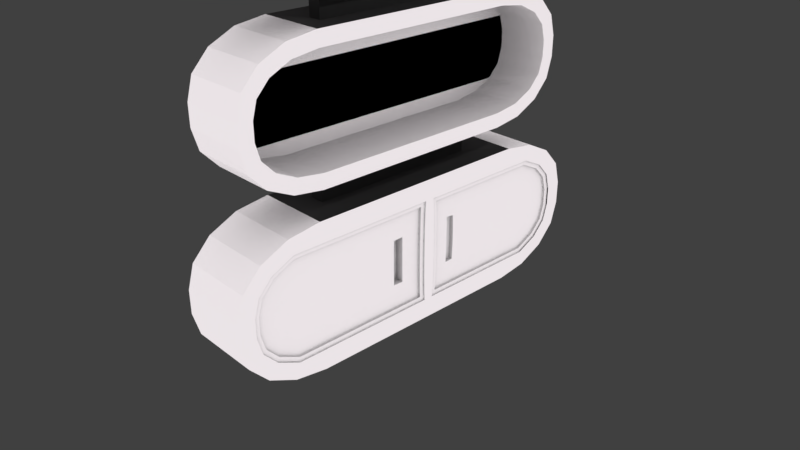 # Source: shatteredbookcase1.blend  (saved by Blender 2.79.0; exported with 4.5.12 LTS)
import bpy
from mathutils import Matrix  # noqa: F401  (used for matrix-valued properties, if any)

bpy.ops.wm.read_factory_settings(use_empty=True)
scene = bpy.context.scene
scene.name = 'Scene'

# ---- collections
col_collection_1 = bpy.data.collections.new('Collection 1'); scene.collection.children.link(col_collection_1)

# ---- materials (node trees are filled in below, after node groups)
mat_connectors = bpy.data.materials.new('connectors')
mat_connectors.alpha_threshold = 0.0
mat_connectors.use_transparent_shadow = False
mat_connectors.roughness = 0.5
mat_frame = bpy.data.materials.new('frame')
mat_frame.alpha_threshold = 0.0
mat_frame.use_transparent_shadow = False
mat_frame.roughness = 0.5

# ---- material node trees
mat_connectors.use_nodes = True; mat_connectors.node_tree.nodes.clear()
_N = mat_connectors.node_tree.nodes; _L = mat_connectors.node_tree.links
n0 = _N.new('ShaderNodeOutputMaterial'); n0.name = 'Material Output'; n0.location = (300, 300)
n1 = _N.new('ShaderNodeBsdfDiffuse'); n1.name = 'Diffuse BSDF'; n1.location = (10, 300)
n1.inputs[0].default_value = (0.07324, 0.07324, 0.07324, 1.0)
n1.inputs[1].default_value = 0.2339
_L.new(n1.outputs[0], n0.inputs[0])
n0.is_active_output = True
mat_frame.use_nodes = True; mat_frame.node_tree.nodes.clear()
_N = mat_frame.node_tree.nodes; _L = mat_frame.node_tree.links
n0 = _N.new('ShaderNodeOutputMaterial'); n0.name = 'Material Output'; n0.location = (300, 300)
n1 = _N.new('ShaderNodeAmbientOcclusion'); n1.name = 'Ambient Occlusion'; n1.location = (10, 300)
n1.samples = 1
n1.inputs[0].default_value = (0.8276, 0.7728, 0.7968, 1.0)
n1.inputs[1].default_value = 0.0
_L.new(n1.outputs[0], n0.inputs[0])
n0.is_active_output = True

# ---- world
world_world = bpy.data.worlds.new('World'); scene.world = world_world
world_world.color = (0.05088, 0.05088, 0.05088)
world_world.use_sun_shadow = False
world_world.sun_shadow_jitter_overblur = 0.0
world_world.cycles.sampling_method = 'MANUAL'

# ---- cameras
cam_camera = bpy.data.cameras.new('Camera')
cam_camera.clip_end = 100.0
cam_camera.lens = 35.0
cam_camera.sensor_width = 32.0
cam_camera.sensor_height = 18.0
cam_camera.ortho_scale = 7.314
cam_camera.dof.focus_distance = 0.0
cam_camera.dof.aperture_fstop = 128.0

# ---- lights
light_lamp = bpy.data.lights.new('Lamp', 'POINT')
light_lamp.transmission_factor = 0.0
light_lamp.cutoff_distance = 30.0
light_lamp.energy = 100.0
light_lamp.shadow_buffer_clip_start = 1.001
light_lamp.shadow_soft_size = 0.1
light_lamp.shadow_maximum_resolution = 0.006
light_lamp.use_absolute_resolution = True

# ---- meshes
me_bookcase_cell_010 = bpy.data.meshes.new('bookcase_cell.010')
me_bookcase_cell_010.from_pydata([(-0.1694, -0.9418, 0.469), (-0.1694, -0.9418, 0.7819), (-0.1694, 0.9358, 0.469), (-0.1694, 0.9358, 0.7819), (-0.01291, -0.9418, 0.469), (-0.01291, -0.9418, 0.7819), (-0.01291, 0.9358, 0.469), (-0.01291, 0.9358, 0.7819), (0.3499, 1.269, -0.8867), (0.3499, 2.026, -0.3805), (0.3499, 1.582, -0.8422), (0.3499, 1.826, -0.7255), (0.3499, 1.974, -0.5677), (0.3499, -2.005, -0.3805), (0.3499, -1.247, -0.8867), (0.3499, -1.953, -0.5677), (0.3499, -1.805, -0.7255), (0.3499, -1.561, -0.8422), (-0.4325, -1.26, -1.062), (-0.4325, -2.18, -0.4045), (-0.4325, -1.612, -1.012), (-0.4325, -1.91, -0.8693), (-0.4325, -2.11, -0.656), (-0.4325, 2.201, -0.4045), (-0.4325, 1.281, -1.062), (-0.4325, 2.131, -0.656), (-0.4325, 1.932, -0.8693), (-0.4325, 1.633, -1.012), (0.3499, 2.026, -0.1784), (0.3499, 1.269, 0.3278), (0.3499, 1.974, 0.008791), (0.3499, 1.826, 0.1666), (0.3499, 1.582, 0.2832), (0.3499, -1.247, 0.3278), (0.3499, -2.005, -0.1784), (0.3499, -1.561, 0.2832), (0.3499, -1.805, 0.1666), (0.3499, -1.953, 0.008791), (-0.4325, -2.18, -0.1545), (-0.4325, -1.26, 0.5029), (-0.4325, -2.11, 0.09709), (-0.4325, -1.91, 0.3103), (-0.4325, -1.612, 0.4528), (-0.4325, 1.281, 0.5029), (-0.4325, 2.201, -0.1545), (-0.4325, 1.633, 0.4528), (-0.4325, 1.932, 0.3103), (-0.4325, 2.131, 0.09709), (0.3499, 1.633, -1.012), (0.3499, 1.281, -1.062), (0.3499, 1.932, -0.8693), (0.3499, 2.131, -0.656), (0.3499, 2.201, -0.4045), (0.3499, -2.11, -0.656), (0.3499, -2.18, -0.4045), (0.3499, -1.91, -0.8693), (0.3499, -1.612, -1.012), (0.3499, -1.26, -1.062), (0.3499, 2.131, 0.09709), (0.3499, 2.201, -0.1545), (0.3499, 1.932, 0.3103), (0.3499, 1.633, 0.4528), (0.3499, 1.281, 0.5029), (0.3499, -1.612, 0.4528), (0.3499, -1.26, 0.5029), (0.3499, -1.91, 0.3103), (0.3499, -2.11, 0.09709), (0.3499, -2.18, -0.1545), (-0.276, 1.582, -0.8422), (-0.276, 1.269, -0.8867), (-0.276, 1.826, -0.7255), (-0.276, 1.974, -0.5677), (-0.276, 2.026, -0.3805), (-0.276, -1.953, -0.5677), (-0.276, -2.005, -0.3805), (-0.276, -1.805, -0.7255), (-0.276, -1.561, -0.8422), (-0.276, -1.247, -0.8867), (-0.276, 1.974, 0.008791), (-0.276, 2.026, -0.1784), (-0.276, 1.826, 0.1666), (-0.276, 1.582, 0.2832), (-0.276, 1.269, 0.3278), (-0.276, -1.561, 0.2832), (-0.276, -1.247, 0.3278), (-0.276, -1.805, 0.1666), (-0.276, -1.953, 0.008791), (-0.276, -2.005, -0.1784), (-0.1923, -0.9971, -1.4), (-0.1923, -0.9971, -1.053), (-0.1923, 1.088, -1.4), (-0.1923, 1.088, -1.053), (-0.0186, -0.9971, -1.4), (-0.0186, -0.9971, -1.053), (-0.0186, 1.088, -1.4), (-0.0186, 1.088, -1.053), (0.3842, -2.177, -2.344), (-0.4845, -2.372, -2.37), (0.3842, 2.298, -2.119), (0.3842, 1.457, -1.557), (0.3842, 2.24, -1.911), (0.3842, 2.076, -1.736), (0.3842, 1.805, -1.607), (0.3842, -1.336, -1.557), (0.3842, -2.177, -2.119), (0.3842, -1.684, -1.607), (0.3842, -1.956, -1.736), (0.3842, -2.119, -1.911), (-0.4845, -2.372, -2.093), (-0.4845, -1.35, -1.363), (-0.4845, -2.294, -1.813), (-0.4845, -2.073, -1.577), (-0.4845, -1.741, -1.418), (-0.4845, 1.471, -1.363), (-0.4845, 2.493, -2.093), (-0.4845, 1.862, -1.418), (-0.4845, 2.193, -1.577), (-0.4845, 2.415, -1.813), (0.3842, -2.372, -2.37), (0.3842, 2.415, -1.813), (0.3842, 2.493, -2.093), (0.3842, 2.193, -1.577), (0.3842, 1.862, -1.418), (0.3842, 1.471, -1.363), (0.3842, -1.741, -1.418), (0.3842, -1.35, -1.363), (0.3842, -2.073, -1.577), (0.3842, -2.294, -1.813), (0.3842, -2.372, -2.093), (-0.3107, -2.177, -2.344), (-0.3107, 2.24, -1.911), (-0.3107, 2.298, -2.119), (-0.3107, 2.076, -1.736), (-0.3107, 1.805, -1.607), (-0.3107, 1.457, -1.557), (-0.3107, -1.684, -1.607), (-0.3107, -1.336, -1.557), (-0.3107, -1.956, -1.736), (-0.3107, -2.119, -1.911), (-0.3107, -2.177, -2.119), (0.3637, 1.268, 0.9682), (0.3637, 1.994, 1.453), (0.3637, 1.568, 1.011), (0.3637, 1.802, 1.123), (0.3637, 1.944, 1.274), (0.3637, -1.87, 1.453), (0.3637, -1.144, 0.9682), (0.3637, -1.82, 1.274), (0.3637, -1.679, 1.123), (0.3637, -1.445, 1.011), (-0.3863, -1.156, 0.8003), (-0.3863, -2.038, 1.43), (-0.3863, -1.494, 0.8483), (-0.3863, -1.78, 0.9849), (-0.3863, -1.971, 1.189), (-0.3863, 2.162, 1.43), (-0.3863, 1.279, 0.8003), (-0.3863, 2.095, 1.189), (-0.3863, 1.903, 0.9849), (-0.3863, 1.617, 0.8483), (0.3637, 1.994, 1.647), (0.3637, 1.268, 2.132), (0.3637, 1.944, 1.827), (0.3637, 1.802, 1.978), (0.3637, 1.568, 2.09), (0.3637, -1.144, 2.132), (0.3637, -1.87, 1.647), (0.3637, -1.445, 2.09), (0.3637, -1.679, 1.978), (0.3637, -1.82, 1.827), (-0.3863, -2.038, 1.67), (-0.3863, -1.156, 2.3), (-0.3863, -1.971, 1.911), (-0.3863, -1.78, 2.116), (-0.3863, -1.494, 2.252), (-0.3863, 1.279, 2.3), (-0.3863, 2.162, 1.67), (-0.3863, 1.617, 2.252), (-0.3863, 1.903, 2.116), (-0.3863, 2.095, 1.911), (0.3637, 1.617, 0.8483), (0.3637, 1.279, 0.8003), (0.3637, 1.903, 0.9849), (0.3637, 2.095, 1.189), (0.3637, 2.162, 1.43), (0.3637, -1.971, 1.189), (0.3637, -2.038, 1.43), (0.3637, -1.78, 0.9849), (0.3637, -1.494, 0.8483), (0.3637, -1.156, 0.8003), (0.3637, 2.095, 1.911), (0.3637, 2.162, 1.67), (0.3637, 1.903, 2.116), (0.3637, 1.617, 2.252), (0.3637, 1.279, 2.3), (0.3637, -1.494, 2.252), (0.3637, -1.156, 2.3), (0.3637, -1.78, 2.116), (0.3637, -1.971, 1.911), (0.3637, -2.038, 1.67), (-0.2363, 1.568, 1.011), (-0.2363, 1.268, 0.9682), (-0.2363, 1.802, 1.123), (-0.2363, 1.944, 1.274), (-0.2363, 1.994, 1.453), (-0.2363, -1.82, 1.274), (-0.2363, -1.87, 1.453), (-0.2363, -1.679, 1.123), (-0.2363, -1.445, 1.011), (-0.2363, -1.144, 0.9682), (-0.2363, 1.944, 1.827), (-0.2363, 1.994, 1.647), (-0.2363, 1.802, 1.978), (-0.2363, 1.568, 2.09), (-0.2363, 1.268, 2.132), (-0.2363, -1.445, 2.09), (-0.2363, -1.144, 2.132), (-0.2363, -1.679, 1.978), (-0.2363, -1.82, 1.827), (-0.2363, -1.87, 1.647), (-0.4845, 2.493, -2.236), (0.3842, 2.493, -2.241), (0.3842, 2.298, -2.248), (-0.3107, 2.298, -2.245), (-0.4845, -2.357, -2.423), (-0.3107, -2.157, -2.416), (0.3842, -2.356, -2.428), (0.3842, -2.156, -2.42)], [], [(0, 1, 3, 2), (2, 3, 7, 6), (6, 7, 5, 4), (4, 5, 1, 0), (4, 64, 62, 6), (7, 181, 189, 5), (59, 52, 23, 44), (18, 89, 93, 57), (0, 39, 64, 4), (54, 67, 38, 19), (49, 24, 27, 48), (48, 27, 26, 50), (50, 26, 25, 51), (51, 25, 23, 52), (54, 19, 22, 53), (53, 22, 21, 55), (55, 21, 20, 56), (56, 20, 18, 57), (59, 44, 47, 58), (58, 47, 46, 60), (60, 46, 45, 61), (61, 45, 43, 62), (64, 39, 42, 63), (63, 42, 41, 65), (65, 41, 40, 66), (66, 40, 38, 67), (29, 33, 84, 82), (33, 29, 32, 31, 30, 28, 9, 12, 11, 10, 8, 14, 17, 16, 15, 13, 34, 37, 66, 67, 54, 53, 55, 56, 57, 49, 48, 50, 51, 52, 59, 58, 60, 61, 62, 64, 63, 35), (20, 21, 22, 19, 38, 40, 41, 42, 39, 43, 45, 46, 47, 44, 23, 25, 26, 27, 24, 18), (69, 68, 70, 71, 72, 79, 78, 80, 81, 82, 84, 83, 85, 86, 87, 74, 73, 75, 76, 77), (32, 29, 82, 81), (13, 15, 73, 74), (34, 13, 74, 87), (33, 35, 83, 84), (15, 16, 75, 73), (35, 36, 85, 83), (16, 17, 76, 75), (36, 37, 86, 85), (17, 14, 77, 76), (8, 10, 68, 69), (37, 34, 87, 86), (28, 30, 78, 79), (10, 11, 70, 68), (14, 8, 69, 77), (30, 31, 80, 78), (11, 12, 71, 70), (9, 28, 79, 72), (31, 32, 81, 80), (12, 9, 72, 71), (88, 89, 91, 90), (90, 91, 95, 94), (94, 95, 93, 92), (92, 93, 89, 88), (92, 125, 123, 94), (24, 91, 89, 18), (120, 221, 220, 114), (88, 109, 125, 92), (118, 128, 108, 97), (118, 97, 224, 226), (120, 114, 117, 119), (119, 117, 116, 121), (121, 116, 115, 122), (122, 115, 113, 123), (125, 109, 112, 124), (124, 112, 111, 126), (126, 111, 110, 127), (127, 110, 108, 128), (99, 103, 136, 134), (226, 227, 96, 104, 107, 106, 105, 103, 99, 102, 101, 100, 98, 222, 221, 120, 119, 121, 122, 123, 125, 124, 126, 127, 128, 118), (102, 99, 134, 133), (96, 227, 225, 129), (104, 96, 129, 139), (103, 105, 135, 136), (105, 106, 137, 135), (106, 107, 138, 137), (107, 104, 139, 138), (98, 100, 130, 131), (100, 101, 132, 130), (101, 102, 133, 132), (191, 184, 155, 176), (3, 156, 181, 7), (194, 175, 171, 196), (186, 199, 170, 151), (181, 156, 159, 180), (180, 159, 158, 182), (182, 158, 157, 183), (183, 157, 155, 184), (186, 151, 154, 185), (185, 154, 153, 187), (187, 153, 152, 188), (188, 152, 150, 189), (191, 176, 179, 190), (190, 179, 178, 192), (192, 178, 177, 193), (196, 171, 174, 195), (195, 174, 173, 197), (197, 173, 172, 198), (198, 172, 170, 199), (161, 165, 216, 214), (37, 36, 35, 63, 65, 66), (169, 168, 167, 165, 161, 194, 196, 195, 197, 198, 199, 186, 185, 187, 188, 189, 181, 180, 182, 183, 184, 191, 190, 192, 163, 162, 160, 141, 144, 143, 142, 140, 146, 149, 148, 147, 145, 166), (161, 164, 163, 192, 193, 194), (201, 200, 202, 203, 204, 211, 210, 212, 213, 214, 216, 215, 217, 218, 219, 206, 205, 207, 208, 209), (164, 161, 214, 213), (145, 147, 205, 206), (166, 145, 206, 219), (165, 167, 215, 216), (147, 148, 207, 205), (167, 168, 217, 215), (148, 149, 208, 207), (168, 169, 218, 217), (149, 146, 209, 208), (140, 142, 200, 201), (169, 166, 219, 218), (160, 162, 210, 211), (142, 143, 202, 200), (146, 140, 201, 209), (162, 163, 212, 210), (143, 144, 203, 202), (141, 160, 211, 204), (163, 164, 213, 212), (144, 141, 204, 203), (5, 189, 150, 1), (1, 150, 156, 3), (6, 62, 43, 2), (2, 43, 39, 0), (57, 93, 95, 49), (49, 95, 91, 24), (94, 123, 113, 90), (90, 113, 109, 88), (220, 224, 97, 108, 110, 111, 112, 109, 113, 115, 116, 117, 114), (193, 177, 175, 194), (152, 153, 154, 151, 170, 172, 173, 174, 171, 175, 177, 178, 179, 176, 155, 157, 158, 159, 156, 150), (138, 139, 129, 225, 223, 131, 130, 132, 133, 135, 137), (78, 80, 81, 83, 85, 86, 87, 74, 73, 75, 76, 77, 69, 68, 70, 71, 72, 79), (207, 208, 209, 201, 200, 202, 203, 204, 211, 210, 212, 213, 214, 216, 215, 217, 218, 219, 206, 205), (225, 223, 131, 130, 132, 133, 134, 136, 135, 137, 138, 139, 129), (223, 222, 98, 131)])
me_bookcase_cell_010.polygons.foreach_set('material_index', [0, 0, 0, 0, 0, 0, 1, 1, 0, 1, 1, 1, 1, 1, 1, 1, 1, 1, 1, 1, 1, 1, 1, 1, 1, 1, 1, 1, 1, 1, 1, 1, 1, 1, 1, 1, 1, 1, 1, 1, 1, 1, 1, 1, 1, 1, 1, 1, 1, 0, 0, 0, 0, 0, 1, 1, 0, 1, 1, 1, 1, 1, 1, 1, 1, 1, 1, 1, 1, 1, 1, 1, 1, 1, 1, 1, 1, 1, 1, 1, 0, 1, 1, 1, 1, 1, 1, 1, 1, 1, 1, 1, 1, 1, 1, 1, 1, 1, 1, 1, 1, 1, 1, 1, 1, 1, 1, 1, 1, 1, 1, 1, 1, 1, 1, 1, 1, 1, 1, 1, 1, 1, 0, 0, 0, 0, 1, 1, 0, 0, 1, 1, 1, 0, 1, 1, 1, 1])
me_bookcase_cell_010.materials.append(mat_connectors)
me_bookcase_cell_010.materials.append(mat_frame)
me_bookcase_cell_010.use_remesh_preserve_volume = False
me_bookcase_cell_010.use_remesh_preserve_attributes = False
me_bookcase_cell_010.use_mirror_vertex_groups = False
me_bookcase_cell_010.update()
me_bookcase_cell_006 = bpy.data.meshes.new('bookcase_cell.006')
me_bookcase_cell_006.from_pydata([(0.2039, 1.304, 2.611), (0.2039, 2.146, 3.173), (0.2039, 1.652, 2.661), (0.2039, 1.924, 2.79), (0.2039, 2.088, 2.965), (0.2039, -1.489, 2.611), (0.2039, -2.272, 2.965), (0.2039, -2.108, 2.79), (0.2039, -1.837, 2.661), (-0.6647, -1.503, 2.417), (-0.6647, -1.894, 2.472), (-0.6647, -2.225, 2.631), (-0.6647, -2.447, 2.867), (-0.6647, 2.34, 3.147), (-0.6647, 1.318, 2.417), (-0.6647, 2.262, 2.867), (-0.6647, 2.041, 2.631), (-0.6647, 1.709, 2.472), (0.2039, 1.709, 2.472), (0.2039, 1.318, 2.417), (0.2039, 2.041, 2.631), (0.2039, 2.262, 2.867), (0.2039, 2.34, 3.147), (0.2039, -2.447, 2.867), (0.2039, -2.225, 2.631), (0.2039, -1.894, 2.472), (0.2039, -1.503, 2.417), (-0.491, 1.652, 2.661), (-0.491, 1.304, 2.611), (-0.491, 1.924, 2.79), (-0.491, 2.088, 2.965), (-0.491, 2.146, 3.173), (-0.491, -2.272, 2.965), (-0.491, -2.108, 2.79), (-0.491, -1.837, 2.661), (-0.491, -1.489, 2.611), (-0.3407, -1.18, 2.044), (-0.3407, -1.18, 2.404), (-0.3407, 0.9819, 2.044), (-0.3407, 0.9819, 2.404), (-0.1606, -1.18, 2.044), (-0.1606, -1.18, 2.404), (-0.1606, 0.9819, 2.044), (-0.1606, 0.9819, 2.404), (0.257, 1.365, 0.4831), (0.257, 2.237, 1.066), (0.257, 1.726, 0.5344), (0.257, 2.007, 0.6687), (0.257, 2.177, 0.8504), (0.257, -2.403, 1.066), (0.257, -1.531, 0.4831), (0.257, -2.343, 0.8504), (0.257, -2.173, 0.6687), (0.257, -1.892, 0.5344), (-0.6436, -1.546, 0.2816), (-0.6436, -2.605, 1.038), (-0.6436, -1.951, 0.3392), (-0.6436, -2.295, 0.5032), (-0.6436, -2.524, 0.7487), (-0.6436, 2.439, 1.038), (-0.6436, 1.379, 0.2816), (-0.6436, 2.358, 0.7487), (-0.6436, 2.128, 0.5032), (-0.6436, 1.785, 0.3392), (0.257, 2.237, 1.299), (0.257, 1.365, 1.881), (0.257, 2.177, 1.514), (0.257, 2.007, 1.696), (0.257, 1.726, 1.83), (0.257, -1.531, 1.881), (0.257, -2.403, 1.299), (0.257, -1.892, 1.83), (0.257, -2.173, 1.696), (0.257, -2.343, 1.514), (-0.6436, -2.605, 1.326), (-0.6436, -1.546, 2.083), (-0.6436, -2.524, 1.616), (-0.6436, -2.295, 1.861), (-0.6436, -1.951, 2.025), (-0.6436, 1.379, 2.083), (-0.6436, 2.439, 1.326), (-0.6436, 1.785, 2.025), (-0.6436, 2.128, 1.861), (-0.6436, 2.358, 1.616), (0.257, 1.785, 0.3392), (0.257, 1.379, 0.2816), (0.257, 2.128, 0.5032), (0.257, 2.358, 0.7487), (0.257, 2.439, 1.038), (0.257, -2.524, 0.7487), (0.257, -2.605, 1.038), (0.257, -2.295, 0.5032), (0.257, -1.951, 0.3392), (0.257, -1.546, 0.2816), (0.257, 2.358, 1.616), (0.257, 2.439, 1.326), (0.257, 2.128, 1.861), (0.257, 1.785, 2.025), (0.257, 1.379, 2.083), (0.257, -1.951, 2.025), (0.257, -1.546, 2.083), (0.257, -2.295, 1.861), (0.257, -2.524, 1.616), (0.257, -2.605, 1.326), (-0.4635, 1.726, 0.5344), (-0.4635, 1.365, 0.4831), (-0.4635, 2.007, 0.6687), (-0.4635, 2.177, 0.8504), (-0.4635, 2.237, 1.066), (-0.4635, -2.343, 0.8504), (-0.4635, -2.403, 1.066), (-0.4635, -2.173, 0.6687), (-0.4635, -1.892, 0.5344), (-0.4635, -1.531, 0.4831), (-0.4635, 2.177, 1.514), (-0.4635, 2.237, 1.299), (-0.4635, 2.007, 1.696), (-0.4635, 1.726, 1.83), (-0.4635, 1.365, 1.881), (-0.4635, -1.892, 1.83), (-0.4635, -1.531, 1.881), (-0.4635, -2.173, 1.696), (-0.4635, -2.343, 1.514), (-0.4635, -2.403, 1.299), (-0.3671, -1.243, -0.1082), (-0.3671, -1.243, 0.2918), (-0.3671, 1.157, -0.1082), (-0.3671, 1.157, 0.2918), (-0.1671, -1.243, -0.1082), (-0.1671, -1.243, 0.2918), (-0.1671, 1.157, -0.1082), (-0.1671, 1.157, 0.2918), (0.2966, 1.582, -1.841), (0.2966, 2.55, -1.194), (0.2966, 1.983, -1.784), (0.2966, 2.295, -1.635), (0.2966, 2.484, -1.433), (0.2966, -2.602, -1.194), (0.2966, -1.634, -1.841), (0.2966, -2.535, -1.433), (0.2966, -2.347, -1.635), (0.2966, -2.034, -1.784), (-0.7034, -1.65, -2.065), (-0.7034, -2.826, -1.225), (-0.7034, -2.1, -2.001), (-0.7034, -2.481, -1.819), (-0.7034, -2.736, -1.546), (-0.7034, 2.774, -1.225), (-0.7034, 1.598, -2.065), (-0.7034, 2.685, -1.546), (-0.7034, 2.43, -1.819), (-0.7034, 2.048, -2.001), (0.2966, 2.55, -0.9357), (0.2966, 1.582, -0.2887), (0.2966, 2.484, -0.6964), (0.2966, 2.295, -0.4948), (0.2966, 1.983, -0.3456), (0.2966, -1.634, -0.2887), (0.2966, -2.602, -0.9357), (0.2966, -2.034, -0.3456), (0.2966, -2.347, -0.4948), (0.2966, -2.535, -0.6964), (-0.7034, -2.826, -0.9051), (-0.7034, -1.65, -0.0649), (-0.7034, -2.736, -0.5836), (-0.7034, -2.481, -0.311), (-0.7034, -2.1, -0.1289), (-0.7034, 1.598, -0.0649), (-0.7034, 2.774, -0.9051), (-0.7034, 2.048, -0.1289), (-0.7034, 2.43, -0.311), (-0.7034, 2.685, -0.5836), (0.2966, 2.048, -2.001), (0.2966, 1.598, -2.065), (0.2966, 2.43, -1.819), (0.2966, 2.685, -1.546), (0.2966, 2.774, -1.225), (0.2966, -2.736, -1.546), (0.2966, -2.826, -1.225), (0.2966, -2.481, -1.819), (0.2966, -2.1, -2.001), (0.2966, -1.65, -2.065), (0.2966, 2.685, -0.5836), (0.2966, 2.774, -0.9051), (0.2966, 2.43, -0.311), (0.2966, 2.048, -0.1289), (0.2966, 1.598, -0.0649), (0.2966, -2.1, -0.1289), (0.2966, -1.65, -0.0649), (0.2966, -2.481, -0.311), (0.2966, -2.736, -0.5836), (0.2966, -2.826, -0.9051), (-0.5034, 1.983, -1.784), (-0.5034, 1.582, -1.841), (-0.5034, 2.295, -1.635), (-0.5034, 2.484, -1.433), (-0.5034, 2.55, -1.194), (-0.5034, -2.535, -1.433), (-0.5034, -2.602, -1.194), (-0.5034, -2.347, -1.635), (-0.5034, -2.034, -1.784), (-0.5034, -1.634, -1.841), (-0.5034, 2.484, -0.6964), (-0.5034, 2.55, -0.9357), (-0.5034, 2.295, -0.4948), (-0.5034, 1.983, -0.3456), (-0.5034, 1.582, -0.2887), (-0.5034, -2.034, -0.3456), (-0.5034, -1.634, -0.2887), (-0.5034, -2.347, -0.4948), (-0.5034, -2.535, -0.6964), (-0.5034, -2.602, -0.9357), (0.2966, 0.1624, -0.3456), (0.2966, 0.02886, -0.3456), (0.2966, 0.1744, -0.4948), (0.2966, 0.0201, -0.4948), (0.2966, 0.1816, -0.6964), (0.2966, 0.01482, -0.6964), (0.2966, 0.1842, -0.9357), (0.2966, 0.01295, -0.9357), (0.2966, 0.1842, -1.194), (0.2966, 0.01295, -1.194), (0.2966, 0.1816, -1.433), (0.2966, 0.01482, -1.433), (0.2966, 0.1744, -1.635), (0.2966, 0.0201, -1.635), (0.2966, 0.1624, -1.784), (0.2966, 0.02886, -1.784), (0.2777, 2.257, -1.584), (0.2777, 1.968, -1.722), (0.2777, 2.428, -1.402), (0.2777, 2.488, -1.186), (0.2777, -2.479, -1.402), (0.2777, -2.54, -1.186), (0.2777, -2.309, -1.584), (0.2777, -2.02, -1.722), (0.2777, 2.428, -0.728), (0.2777, 2.488, -0.9442), (0.2777, 2.257, -0.5461), (0.2777, 1.968, -0.4082), (0.2777, -2.309, -0.5461), (0.2777, -2.02, -0.4082), (0.2777, -2.479, -0.728), (0.2777, -2.54, -0.9442), (0.2777, -0.03747, -0.4082), (0.2777, 0.0201, -0.4948), (0.2777, -0.04772, -0.6954), (0.2777, -0.04959, -0.9355), (0.2777, -0.04959, -1.194), (0.2777, 0.01482, -1.433), (0.2777, 0.0201, -1.635), (0.2777, -0.03747, -1.722), (0.2777, 0.2301, -0.4082), (0.2777, 0.1744, -0.4948), (0.2777, 0.1816, -0.6964), (0.2777, 0.2467, -0.9354), (0.2777, 0.2467, -1.194), (0.2777, 0.2442, -1.435), (0.2777, 0.1744, -1.635), (0.2777, 0.2301, -1.722), (0.2777, 2.295, -1.635), (0.2777, 1.983, -1.784), (0.2777, 2.484, -1.433), (0.2777, 2.55, -1.194), (0.2777, -2.535, -1.433), (0.2777, -2.602, -1.194), (0.2777, -2.347, -1.635), (0.2777, -2.034, -1.784), (0.2777, 2.484, -0.6964), (0.2777, 2.55, -0.9357), (0.2777, 2.295, -0.4948), (0.2777, 1.983, -0.3456), (0.2777, -2.347, -0.4948), (0.2777, -2.034, -0.3456), (0.2777, -2.535, -0.6964), (0.2777, -2.602, -0.9357), (0.2777, 0.02886, -0.3456), (0.2777, 0.02886, -1.784), (0.2777, 0.1624, -0.3456), (0.2777, 0.1624, -1.784), (0.2777, -0.04239, -1.638), (0.2777, 0.2368, -1.639), (0.2777, -0.04772, -1.434), (0.2777, 0.1816, -1.433), (0.2777, 0.01295, -1.194), (0.2777, 0.1842, -1.194), (0.2777, 0.1842, -0.9357), (0.2777, 0.01295, -0.9357), (0.2777, 0.01482, -0.6964), (0.2777, 0.2442, -0.695), (0.2777, -0.04239, -0.4921), (0.2777, 0.2368, -0.4911), (0.2451, -0.04239, -0.4921), (0.2451, -2.309, -0.5461), (0.2451, -0.04772, -0.6954), (0.2451, -2.479, -0.728), (0.2451, -0.04959, -0.9355), (0.2451, -2.54, -0.9442), (0.2451, -0.04959, -1.194), (0.2451, -2.54, -1.186), (0.2451, -0.04772, -1.434), (0.2451, -2.479, -1.402), (0.2451, -0.04239, -1.638), (0.2451, -2.309, -1.584), (0.2451, 2.257, -0.5461), (0.2451, 0.2368, -0.4911), (0.2451, 2.428, -0.728), (0.2451, 0.2442, -0.695), (0.2451, 2.488, -0.9442), (0.2451, 0.2467, -0.9354), (0.2451, 2.488, -1.186), (0.2451, 0.2467, -1.194), (0.2451, 2.428, -1.402), (0.2451, 0.2442, -1.435), (0.2451, 2.257, -1.584), (0.2451, 0.2368, -1.639), (0.2451, 1.968, -1.722), (0.2451, -2.02, -1.722), (0.2451, 1.968, -0.4082), (0.2451, -2.02, -0.4082), (0.2451, -0.03747, -0.4082), (0.2451, -0.03747, -1.722), (0.2451, 0.2301, -0.4082), (0.2451, 0.2301, -1.722), (0.2451, 0.5842, -0.7384), (0.2451, 0.4671, -0.7305), (0.2451, 0.5925, -0.9418), (0.2451, 0.4715, -0.9381), (0.2451, 0.5925, -1.188), (0.2451, 0.4715, -1.192), (0.2451, 0.5842, -1.391), (0.2451, 0.4671, -1.399), (0.1849, 0.5925, -0.9418), (0.1849, 0.4715, -0.9381), (0.1849, 0.5925, -1.188), (0.1849, 0.4715, -1.192), (0.1849, 0.5842, -0.7384), (0.1849, 0.4671, -0.7305), (0.1849, 0.5842, -1.391), (0.1849, 0.4671, -1.399), (0.2451, -0.3291, -0.7417), (0.2451, -0.4748, -0.7461), (0.2451, -0.3301, -0.9358), (0.2451, -0.4773, -0.9381), (0.2451, -0.3301, -1.194), (0.2451, -0.4773, -1.192), (0.2451, -0.3291, -1.388), (0.2451, -0.4748, -1.384), (0.2451, -0.2856, -1.433), (0.1235, -0.3301, -0.9358), (0.1235, -0.4773, -0.9381), (0.1235, -0.3301, -1.194), (0.1235, -0.4773, -1.192), (0.1235, -0.3291, -0.7417), (0.1235, -0.4748, -0.7461), (0.1235, -0.3291, -1.388), (0.1235, -0.4748, -1.384), (-0.6647, 2.34, 3.279), (0.2039, 2.34, 3.274), (0.2039, 2.146, 3.267), (-0.491, 2.146, 3.271), (-0.6647, -2.509, 3.092), (-0.491, -2.225, 3.102), (-0.491, -2.309, 3.099), (0.2039, -2.508, 3.087), (0.2039, -2.308, 3.095)], [], [(9, 37, 41, 26), (19, 14, 17, 18), (18, 17, 16, 20), (20, 16, 15, 21), (21, 15, 13, 22), (23, 12, 11, 24), (24, 11, 10, 25), (25, 10, 9, 26), (352, 350, 354, 353, 349, 351, 355, 356), (6, 7, 33, 32), (7, 8, 34, 33), (8, 5, 35, 34), (0, 2, 27, 28), (2, 3, 29, 27), (5, 0, 28, 35), (3, 4, 30, 29), (1, 359, 360, 31), (4, 1, 31, 30), (36, 37, 39, 38), (38, 39, 43, 42), (42, 43, 41, 40), (40, 41, 37, 36), (40, 100, 98, 42), (14, 39, 37, 9), (95, 88, 59, 80), (54, 125, 129, 93), (36, 75, 100, 40), (90, 103, 74, 55), (85, 60, 63, 84), (84, 63, 62, 86), (86, 62, 61, 87), (87, 61, 59, 88), (90, 55, 58, 89), (89, 58, 57, 91), (91, 57, 56, 92), (92, 56, 54, 93), (95, 80, 83, 94), (94, 83, 82, 96), (96, 82, 81, 97), (97, 81, 79, 98), (100, 75, 78, 99), (99, 78, 77, 101), (101, 77, 76, 102), (102, 76, 74, 103), (65, 69, 120, 118), (50, 53, 92, 93), (45, 48, 47, 46, 44, 50, 93, 85, 84, 86, 87, 88, 95, 94, 96, 97, 98, 100, 99, 101, 102, 103, 90, 89, 91, 92, 53, 52, 51, 49, 70, 73, 72, 71, 69, 65, 68, 67, 66, 64), (68, 65, 118, 117), (49, 51, 109, 110), (70, 49, 110, 123), (69, 71, 119, 120), (51, 52, 111, 109), (71, 72, 121, 119), (52, 53, 112, 111), (72, 73, 122, 121), (53, 50, 113, 112), (44, 46, 104, 105), (73, 70, 123, 122), (64, 66, 114, 115), (46, 47, 106, 104), (50, 44, 105, 113), (66, 67, 116, 114), (47, 48, 107, 106), (45, 64, 115, 108), (67, 68, 117, 116), (48, 45, 108, 107), (124, 125, 127, 126), (126, 127, 131, 130), (130, 131, 129, 128), (128, 129, 125, 124), (128, 188, 186, 130), (60, 127, 125, 54), (183, 176, 147, 168), (173, 181, 142, 148), (336, 337, 325, 324), (124, 163, 188, 128), (178, 191, 162, 143), (173, 148, 151, 172), (172, 151, 150, 174), (174, 150, 149, 175), (175, 149, 147, 176), (178, 143, 146, 177), (177, 146, 145, 179), (179, 145, 144, 180), (180, 144, 142, 181), (183, 168, 171, 182), (182, 171, 170, 184), (184, 170, 169, 185), (185, 169, 167, 186), (188, 163, 166, 187), (187, 166, 165, 189), (189, 165, 164, 190), (190, 164, 162, 191), (153, 157, 208, 206), (243, 233, 232, 264, 265, 275, 274, 272, 240, 242), (328, 334, 332, 326), (157, 153, 186, 188), (193, 192, 194, 195, 196, 203, 202, 204, 205, 206, 208, 207, 209, 210, 211, 198, 197, 199, 200, 201), (156, 153, 206, 205), (137, 139, 197, 198), (158, 137, 198, 211), (157, 159, 207, 208), (139, 140, 199, 197), (159, 160, 209, 207), (140, 141, 200, 199), (160, 161, 210, 209), (141, 138, 201, 200), (132, 134, 192, 193), (161, 158, 211, 210), (152, 154, 202, 203), (134, 135, 194, 192), (138, 132, 193, 201), (154, 155, 204, 202), (135, 136, 195, 194), (133, 152, 203, 196), (155, 156, 205, 204), (136, 133, 196, 195), (216, 214, 253, 254), (158, 161, 274, 275), (135, 134, 261, 260), (215, 217, 288, 245), (161, 160, 272, 274), (218, 216, 254, 286), (160, 159, 273, 272), (224, 226, 134, 132, 138, 141, 227, 225, 223, 221, 219, 217, 215, 213, 159, 157, 153, 156, 212, 214, 216, 218, 220, 222), (159, 213, 276, 273), (217, 219, 287, 288), (219, 221, 284, 287), (220, 218, 286, 285), (156, 155, 270, 271), (222, 220, 285, 283), (155, 154, 268, 270), (228, 229, 316, 314), (233, 243, 297, 299), (246, 247, 296, 294), (237, 231, 310, 308), (247, 248, 298, 296), (243, 242, 295, 297), (256, 255, 309, 311), (242, 240, 293, 295), (257, 256, 311, 313), (240, 241, 319, 293), (248, 282, 300, 298), (239, 238, 304, 318), (281, 257, 313, 315), (238, 236, 306, 304), (136, 135, 260, 262), (324, 326, 332, 336), (213, 215, 245, 276), (133, 136, 262, 263), (152, 133, 263, 269), (214, 212, 278, 253), (139, 137, 265, 264), (225, 227, 277, 250), (140, 139, 264, 266), (226, 224, 258, 279), (137, 158, 275, 265), (141, 140, 266, 267), (223, 225, 250, 249), (224, 222, 283, 258), (212, 156, 271, 278), (154, 152, 269, 268), (221, 223, 249, 284), (239, 252, 291, 253, 278, 271, 270, 268, 269, 263, 262, 260, 261, 279, 258, 283, 285, 286, 254, 289, 255, 256, 257, 281, 259, 229, 228, 230, 231, 237, 236, 238), (360, 362, 363, 32, 33, 34, 35, 28, 27, 29, 30, 31), (280, 282, 248, 247, 246, 290, 244, 241, 240, 272, 273, 276, 245, 288, 287, 284, 249, 250, 277, 267, 266, 264, 232, 234, 235, 251), (57, 58, 55, 74, 76, 77, 78, 75, 79, 81, 82, 83, 80, 59, 61, 62, 63, 60, 54, 56), (291, 289, 254, 253), (104, 106, 111, 112, 113, 105), (345, 347, 346, 348, 301, 299, 297, 343), (322, 318, 304, 306, 308, 310, 328, 326, 324, 325, 327, 329, 331, 330, 312, 314, 316, 323, 315, 313, 311, 309, 307, 305), (255, 289, 307, 309), (241, 244, 320, 319), (230, 228, 314, 312), (290, 246, 294, 292), (251, 235, 317, 321), (231, 230, 312, 310), (289, 291, 305, 307), (232, 233, 299, 301), (244, 290, 292, 320), (229, 259, 323, 316), (234, 232, 301, 303), (291, 252, 322, 305), (280, 251, 321, 302), (235, 234, 303, 317), (259, 281, 315, 323), (236, 237, 308, 306), (282, 280, 302, 300), (252, 239, 318, 322), (160, 159, 157, 188, 187, 189, 190, 191, 178, 177, 179, 180, 181, 173, 172, 174, 175, 176, 183, 182, 184, 185, 186, 153, 156, 155, 154, 152, 133, 136, 135, 134, 132, 138, 141, 140, 139, 137, 158, 161), (296, 298, 300, 302, 321, 317, 303, 301, 348, 346, 344, 342, 340, 341, 343, 297, 295, 293, 319, 320, 292, 294), (330, 328, 310, 312), (327, 333, 335, 329), (122, 114, 116, 117, 118, 120, 119, 121), (334, 338, 339, 335, 333, 337, 336, 332), (343, 341, 354, 350), (347, 345, 352, 356), (330, 338, 334, 328), (342, 344, 351, 349), (227, 141, 267, 277), (341, 340, 353, 354), (345, 343, 350, 352), (344, 346, 355, 351), (340, 342, 349, 353), (346, 347, 356, 355), (26, 41, 43, 19), (19, 43, 39, 14), (42, 98, 79, 38), (38, 79, 75, 36), (93, 129, 131, 85), (85, 131, 127, 60), (130, 186, 167, 126), (126, 167, 163, 124), (10, 11, 12, 361, 357, 13, 15, 16, 17, 14, 9), (144, 145, 146, 143, 162, 164, 165, 166, 163, 167, 169, 170, 171, 168, 147, 149, 150, 151, 148, 142), (329, 335, 339, 331), (325, 337, 333, 327), (111, 106, 107, 108, 115, 114, 122, 123, 110, 109), (114, 122, 123, 110, 109, 111, 106, 107, 108, 115), (134, 226, 279, 261), (357, 358, 22, 13), (1, 4, 3, 2, 0, 5, 8, 7, 6, 365, 364, 23, 24, 25, 26, 19, 18, 20, 21, 22, 358, 359), (364, 361, 12, 23), (363, 365, 6, 32), (331, 339, 338, 330)])
me_bookcase_cell_006.polygons.foreach_set('material_index', [1, 1, 1, 1, 1, 1, 1, 1, 1, 1, 1, 1, 1, 1, 1, 1, 1, 1, 0, 0, 0, 0, 0, 1, 1, 1, 0, 1, 1, 1, 1, 1, 1, 1, 1, 1, 1, 1, 1, 1, 1, 1, 1, 1, 1, 1, 1, 1, 1, 1, 1, 1, 1, 1, 1, 1, 1, 1, 1, 1, 1, 1, 1, 1, 1, 1, 0, 0, 0, 0, 0, 1, 1, 1, 1, 0, 1, 1, 1, 1, 1, 1, 1, 1, 1, 1, 1, 1, 1, 1, 1, 1, 1, 1, 1, 1, 1, 1, 1, 1, 1, 1, 1, 1, 1, 1, 1, 1, 1, 1, 1, 1, 1, 1, 1, 1, 1, 1, 1, 1, 1, 1, 1, 1, 1, 1, 1, 1, 1, 1, 1, 1, 1, 1, 1, 1, 1, 1, 1, 1, 1, 1, 1, 1, 1, 1, 1, 1, 1, 1, 1, 1, 1, 1, 1, 1, 1, 1, 1, 1, 1, 1, 1, 1, 0, 1, 1, 1, 1, 1, 1, 1, 1, 1, 1, 1, 1, 1, 1, 1, 1, 1, 1, 1, 1, 1, 1, 1, 1, 1, 1, 1, 1, 1, 1, 1, 1, 1, 1, 1, 1, 1, 1, 1, 1, 1, 1, 0, 0, 1, 1, 0, 0, 1, 1, 1, 1, 1, 1, 1, 1, 1, 1, 1, 1])
me_bookcase_cell_006.materials.append(mat_connectors)
me_bookcase_cell_006.materials.append(mat_frame)
me_bookcase_cell_006.use_remesh_preserve_volume = False
me_bookcase_cell_006.use_remesh_preserve_attributes = False
me_bookcase_cell_006.use_mirror_vertex_groups = False
me_bookcase_cell_006.update()

# ---- objects
ob_lamp = bpy.data.objects.new('Lamp', light_lamp)
ob_camera = bpy.data.objects.new('Camera', cam_camera)
ob_shatteredbookcase2_1 = bpy.data.objects.new('shatteredbookcase2.1', me_bookcase_cell_010)
ob_shatteredbookcase2_2 = bpy.data.objects.new('shatteredbookcase2.2', me_bookcase_cell_006)

# ---- transforms, parenting, visibility, modifiers, constraints
ob_lamp.location = (4.076, 1.005, 5.904)
ob_lamp.rotation_euler = (0.6503, 0.05522, 1.866)
ob_lamp.lock_rotations_4d = False
ob_lamp.empty_display_type = 'ARROWS'
ob_lamp.color = (0.0, 0.0, 0.0, 0.0)
ob_lamp.lineart.crease_threshold = 0.0
ob_camera.location = (7.481, -6.508, 5.344)
ob_camera.rotation_euler = (1.109, 0.0, 0.8149)
ob_camera.lock_rotations_4d = False
ob_camera.empty_display_type = 'ARROWS'
ob_camera.color = (0.0, 0.0, 0.0, 0.0)
ob_camera.display_type = 'WIRE'
ob_camera.lineart.crease_threshold = 0.0
ob_shatteredbookcase2_1.location = (-0.002951, 0.351, 6.592)
ob_shatteredbookcase2_1.lineart.crease_threshold = 0.0
ob_shatteredbookcase2_2.location = (0.1773, 0.5172, 1.075)
ob_shatteredbookcase2_2.lineart.crease_threshold = 0.0

# ---- collection membership
col_collection_1.objects.link(ob_lamp)
col_collection_1.objects.link(ob_camera)
col_collection_1.objects.link(ob_shatteredbookcase2_1)
col_collection_1.objects.link(ob_shatteredbookcase2_2)

# ---- scene / render settings (as saved in the file)
scene.camera = ob_camera
scene.frame_start = 1; scene.frame_end = 250; scene.frame_set(1)
scene.render.engine = 'BLENDER_EEVEE_NEXT'
scene.render.resolution_percentage = 50
scene.render.dither_intensity = 0.0
scene.cycles.use_denoising = False
scene.cycles.samples = 128
scene.cycles.sampling_pattern = 'TABULATED_SOBOL'
scene.cycles.use_adaptive_sampling = False
scene.cycles.use_light_tree = False
scene.cycles.blur_glossy = 0.0
scene.cycles.sample_clamp_indirect = 0.0
scene.view_settings.view_transform = 'Standard'
bpy.context.view_layer.update()
